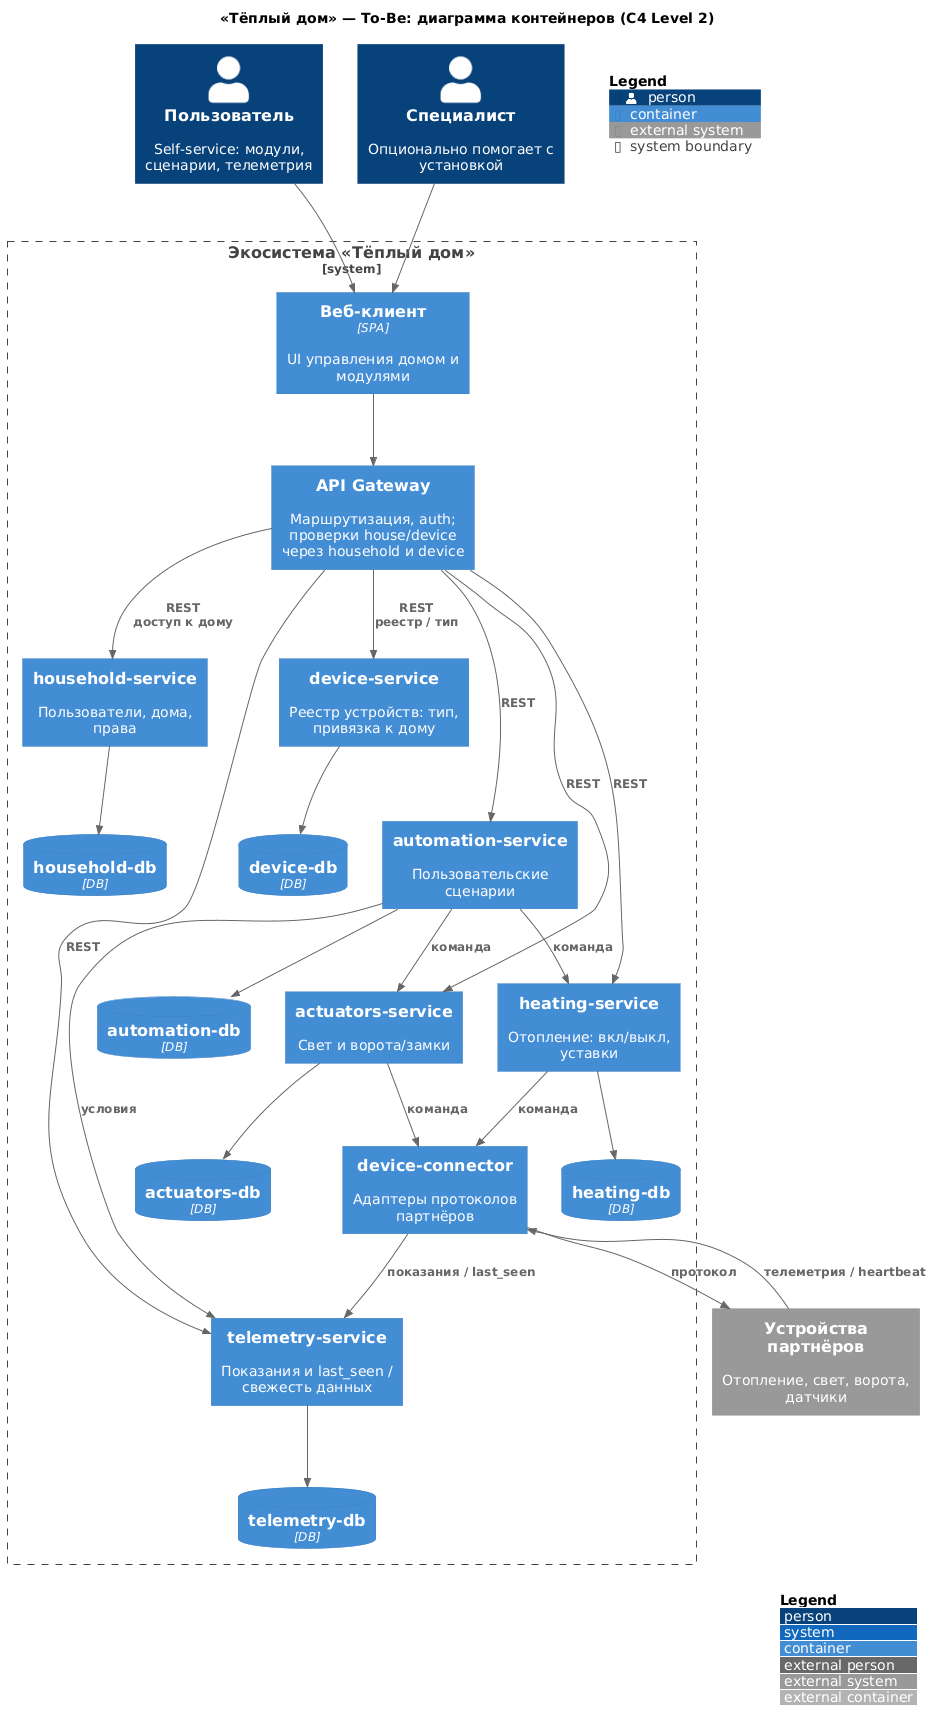

The diagram above was rendered by PlantUML. Its source (embedded in the PNG):
@startuml to-be-c4-containers
!include https://raw.githubusercontent.com/plantuml-stdlib/C4-PlantUML/master/C4_Container.puml

LAYOUT_TOP_DOWN()
LAYOUT_WITH_LEGEND()

title «Тёплый дом» — To-Be: диаграмма контейнеров (C4 Level 2)

Person(user, "Пользователь", "Self-service: модули, сценарии, телеметрия")
Person(specialist, "Специалист", "Опционально помогает с установкой")

System_Boundary(platform, "Экосистема «Тёплый дом»") {
    ' слой 1
    Container(web, "Веб-клиент", "SPA", "UI управления домом и модулями")

    ' слой 2
    Container(gateway, "API Gateway", "", "Маршрутизация, auth;\nпроверки house/device через household и device")

    ' слой 3
    Container(household, "household-service", "", "Пользователи, дома, права")
    ContainerDb(household_db, "household-db", "DB", "")
    Container(device, "device-service", "", "Реестр устройств: тип, привязка к дому")
    ContainerDb(device_db, "device-db", "DB", "")

    ' слой 4
    Container(automation, "automation-service", "", "Пользовательские сценарии")
    ContainerDb(automation_db, "automation-db", "DB", "")

    ' слой 5
    Container(actuators, "actuators-service", "", "Свет и ворота/замки")
    ContainerDb(actuators_db, "actuators-db", "DB", "")
    Container(heating, "heating-service", "", "Отопление: вкл/выкл, уставки")
    ContainerDb(heating_db, "heating-db", "DB", "")

    ' слой 6
    Container(connector, "device-connector", "", "Адаптеры протоколов партнёров")
    Container(telemetry, "telemetry-service", "", "Показания и last_seen / свежесть данных")
    ContainerDb(telemetry_db, "telemetry-db", "DB", "")
}

System_Ext(devices, "Устройства партнёров", "Отопление, свет, ворота, датчики")

Lay_D(user, web)
Lay_D(specialist, web)
Lay_D(web, gateway)

Lay_D(gateway, household)
Lay_D(gateway, device)
Lay_R(household, device)
Lay_R(household, household_db)
Lay_R(device, device_db)

Lay_D(household, automation)
Lay_D(device, automation)
Lay_R(automation, automation_db)

Lay_D(automation, actuators)
Lay_D(automation, heating)
Lay_R(actuators, heating)
Lay_R(actuators, actuators_db)
Lay_R(heating, heating_db)

Lay_D(actuators, connector)
Lay_D(heating, telemetry)
Lay_R(connector, telemetry)
Lay_R(telemetry, telemetry_db)

Lay_D(connector, devices)

Rel(user, web, "")
Rel(specialist, web, "")
Rel(web, gateway, "")

Rel(gateway, household, "REST\nдоступ к дому")
Rel(gateway, device, "REST\nреестр / тип")
Rel(gateway, automation, "REST")
Rel(gateway, actuators, "REST")
Rel(gateway, heating, "REST")
Rel(gateway, telemetry, "REST")

Rel(household, household_db, "")
Rel(device, device_db, "")
Rel(automation, automation_db, "")
Rel(actuators, actuators_db, "")
Rel(heating, heating_db, "")
Rel(telemetry, telemetry_db, "")

Rel(automation, heating, "команда")
Rel(automation, actuators, "команда")
Rel(automation, telemetry, "условия")

Rel(heating, connector, "команда")
Rel(actuators, connector, "команда")
Rel(connector, devices, "протокол")

Rel(devices, connector, "телеметрия / heartbeat")
Rel(connector, telemetry, "показания / last_seen")

SHOW_FLOATING_LEGEND()
@enduml